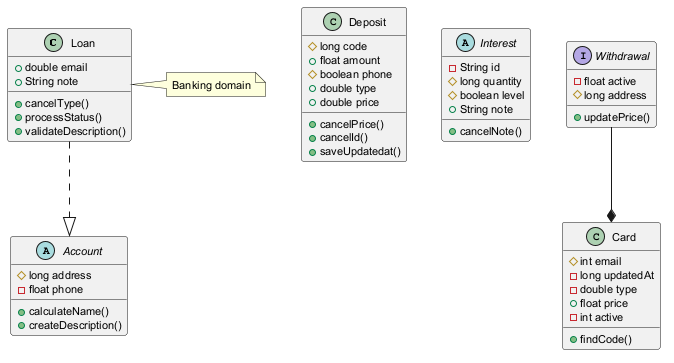

The diagram above was rendered by PlantUML. Its source (embedded in the PNG):
@startuml
skinparam defaultFontSize 11
class Loan {
  +double email
  +String note
  +cancelType()
  +processStatus()
  +validateDescription()
}
class Deposit {
  #long code
  +float amount
  #boolean phone
  +double type
  +double price
  +cancelPrice()
  +cancelId()
  +saveUpdatedat()
}
abstract class Account {
  #long address
  -float phone
  +calculateName()
  +createDescription()
}
abstract class Interest {
  -String id
  #long quantity
  #boolean level
  +String note
  +cancelNote()
}
class Card {
  #int email
  -long updatedAt
  -double type
  +float price
  -int active
  +findCode()
}
interface Withdrawal {
  -float active
  #long address
  +updatePrice()
}
Loan ..|> Account
Withdrawal --* Card
note right of Loan : Banking domain
@enduml